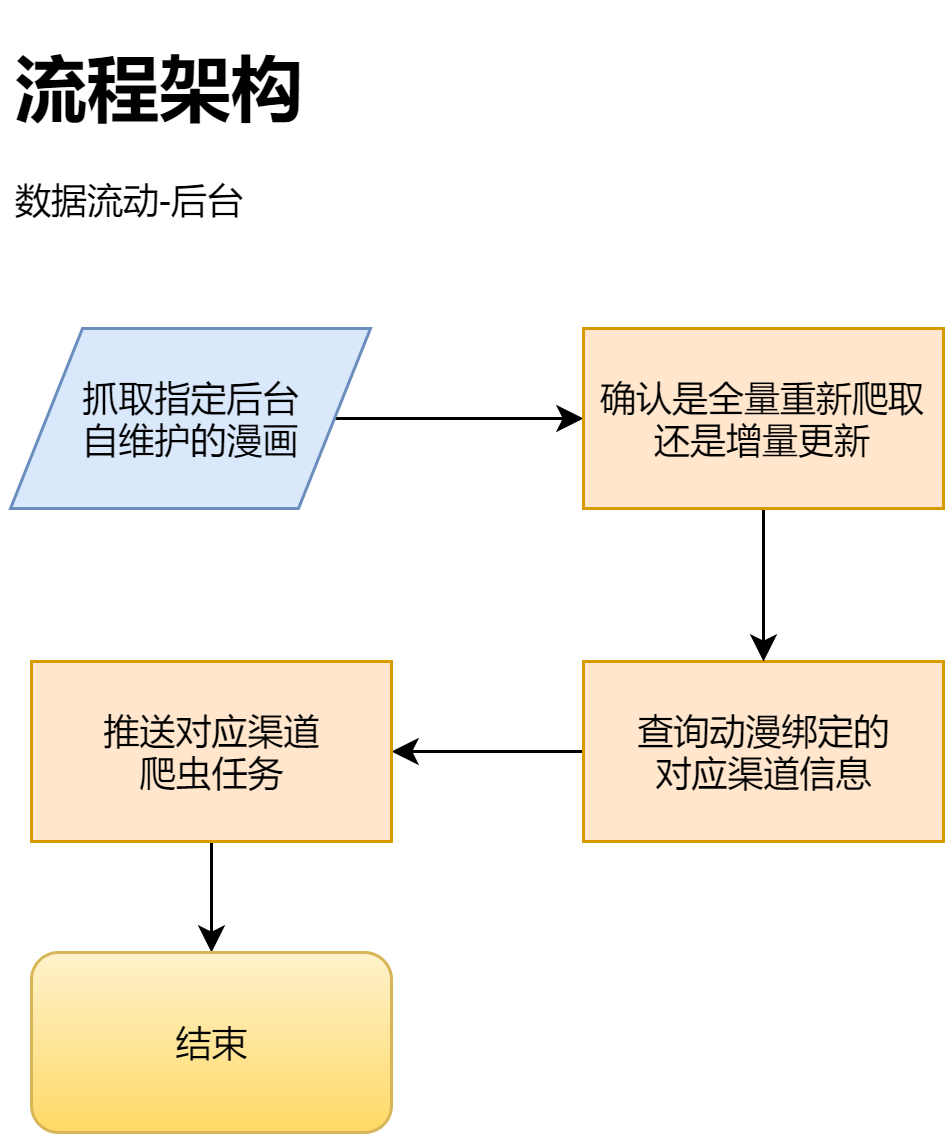

The diagram above was exported from draw.io. Its source (the exported page's mxGraphModel, read from the mxfile embedded in the PNG):
<mxGraphModel dx="961" dy="632" grid="0" gridSize="10" guides="1" tooltips="1" connect="1" arrows="1" fold="1" page="1" pageScale="1" pageWidth="827" pageHeight="1169" math="0" shadow="0">
  <root>
    <mxCell id="0" />
    <mxCell id="1" parent="0" />
    <mxCell id="z_EEAVa3QED5a_cOvpP5-1" value="&lt;h1&gt;流程架构&lt;/h1&gt;&lt;p&gt;数据流动-后台&lt;/p&gt;" style="text;html=1;strokeColor=none;fillColor=none;spacing=5;spacingTop=-20;whiteSpace=wrap;overflow=hidden;rounded=0;" parent="1" vertex="1">
      <mxGeometry x="38" y="39" width="190" height="77" as="geometry" />
    </mxCell>
    <mxCell id="odNtAUutlKLnjfJ7jMFT-3" style="edgeStyle=orthogonalEdgeStyle;rounded=0;orthogonalLoop=1;jettySize=auto;html=1;" parent="1" source="z_EEAVa3QED5a_cOvpP5-6" target="odNtAUutlKLnjfJ7jMFT-2" edge="1">
      <mxGeometry relative="1" as="geometry" />
    </mxCell>
    <mxCell id="z_EEAVa3QED5a_cOvpP5-6" value="&lt;span style=&quot;white-space: normal&quot;&gt;抓取指定后台&lt;br&gt;自维护的漫画&lt;br&gt;&lt;/span&gt;" style="shape=parallelogram;perimeter=parallelogramPerimeter;whiteSpace=wrap;html=1;fillColor=#dae8fc;strokeColor=#6c8ebf;" parent="1" vertex="1">
      <mxGeometry x="41" y="138" width="120" height="60" as="geometry" />
    </mxCell>
    <mxCell id="z_EEAVa3QED5a_cOvpP5-24" style="edgeStyle=orthogonalEdgeStyle;rounded=0;orthogonalLoop=1;jettySize=auto;html=1;" parent="1" source="z_EEAVa3QED5a_cOvpP5-7" target="z_EEAVa3QED5a_cOvpP5-8" edge="1">
      <mxGeometry relative="1" as="geometry" />
    </mxCell>
    <mxCell id="z_EEAVa3QED5a_cOvpP5-7" value="查询动漫绑定的&lt;br&gt;对应渠道信息" style="rounded=0;whiteSpace=wrap;html=1;fillColor=#ffe6cc;strokeColor=#d79b00;" parent="1" vertex="1">
      <mxGeometry x="232" y="249" width="120" height="60" as="geometry" />
    </mxCell>
    <mxCell id="odNtAUutlKLnjfJ7jMFT-5" style="edgeStyle=orthogonalEdgeStyle;rounded=0;orthogonalLoop=1;jettySize=auto;html=1;" parent="1" source="z_EEAVa3QED5a_cOvpP5-8" target="odNtAUutlKLnjfJ7jMFT-1" edge="1">
      <mxGeometry relative="1" as="geometry" />
    </mxCell>
    <mxCell id="z_EEAVa3QED5a_cOvpP5-8" value="推送对应渠道&lt;br&gt;爬虫任务" style="rounded=0;whiteSpace=wrap;html=1;fillColor=#ffe6cc;strokeColor=#d79b00;" parent="1" vertex="1">
      <mxGeometry x="48" y="249" width="120" height="60" as="geometry" />
    </mxCell>
    <mxCell id="odNtAUutlKLnjfJ7jMFT-1" value="结束" style="rounded=1;whiteSpace=wrap;html=1;gradientColor=#ffd966;fillColor=#fff2cc;strokeColor=#d6b656;" parent="1" vertex="1">
      <mxGeometry x="48" y="346" width="120" height="60" as="geometry" />
    </mxCell>
    <mxCell id="odNtAUutlKLnjfJ7jMFT-4" style="edgeStyle=orthogonalEdgeStyle;rounded=0;orthogonalLoop=1;jettySize=auto;html=1;" parent="1" source="odNtAUutlKLnjfJ7jMFT-2" target="z_EEAVa3QED5a_cOvpP5-7" edge="1">
      <mxGeometry relative="1" as="geometry" />
    </mxCell>
    <mxCell id="odNtAUutlKLnjfJ7jMFT-2" value="确认是全量重新爬取还是增量更新" style="rounded=0;whiteSpace=wrap;html=1;fillColor=#ffe6cc;strokeColor=#d79b00;" parent="1" vertex="1">
      <mxGeometry x="232" y="138" width="120" height="60" as="geometry" />
    </mxCell>
  </root>
</mxGraphModel>